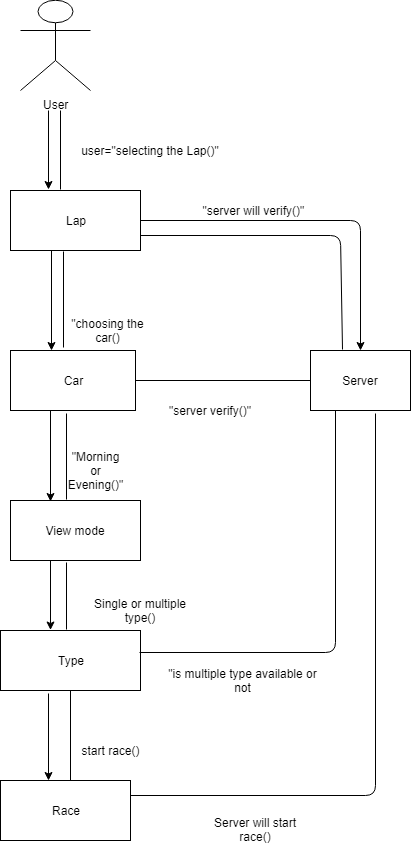

The diagram above was exported from draw.io. Its source (the exported page's mxGraphModel, read from the mxfile embedded in the PNG):
<mxGraphModel dx="754" dy="659" grid="1" gridSize="10" guides="1" tooltips="1" connect="1" arrows="1" fold="1" page="1" pageScale="1" pageWidth="850" pageHeight="1100" math="0" shadow="0">
  <root>
    <mxCell id="0" />
    <mxCell id="1" parent="0" />
    <mxCell id="jexZJ9Mb28vO63gCGfIy-1" value="User&lt;br&gt;&lt;br&gt;" style="shape=umlActor;verticalLabelPosition=bottom;labelBackgroundColor=#ffffff;verticalAlign=top;html=1;outlineConnect=0;" vertex="1" parent="1">
      <mxGeometry x="130" y="70" width="70" height="90" as="geometry" />
    </mxCell>
    <mxCell id="jexZJ9Mb28vO63gCGfIy-2" value="Lap" style="rounded=0;whiteSpace=wrap;html=1;" vertex="1" parent="1">
      <mxGeometry x="120" y="260" width="130" height="60" as="geometry" />
    </mxCell>
    <mxCell id="jexZJ9Mb28vO63gCGfIy-5" value="user=&quot;selecting the Lap()&quot;" style="text;html=1;strokeColor=none;fillColor=none;align=center;verticalAlign=middle;whiteSpace=wrap;rounded=0;" vertex="1" parent="1">
      <mxGeometry x="185" y="210" width="150" height="20" as="geometry" />
    </mxCell>
    <mxCell id="jexZJ9Mb28vO63gCGfIy-6" value="Server" style="rounded=0;whiteSpace=wrap;html=1;" vertex="1" parent="1">
      <mxGeometry x="420" y="420" width="100" height="60" as="geometry" />
    </mxCell>
    <mxCell id="jexZJ9Mb28vO63gCGfIy-7" value="" style="endArrow=classic;html=1;exitX=1;exitY=0.5;exitDx=0;exitDy=0;entryX=0.5;entryY=0;entryDx=0;entryDy=0;" edge="1" parent="1" source="jexZJ9Mb28vO63gCGfIy-2" target="jexZJ9Mb28vO63gCGfIy-6">
      <mxGeometry width="50" height="50" relative="1" as="geometry">
        <mxPoint x="254" y="297" as="sourcePoint" />
        <mxPoint x="389" y="290" as="targetPoint" />
        <Array as="points">
          <mxPoint x="470" y="290" />
        </Array>
      </mxGeometry>
    </mxCell>
    <mxCell id="jexZJ9Mb28vO63gCGfIy-8" value="&quot;server will verify()&quot;&amp;nbsp;" style="text;html=1;strokeColor=none;fillColor=none;align=center;verticalAlign=middle;whiteSpace=wrap;rounded=0;" vertex="1" parent="1">
      <mxGeometry x="305" y="270" width="120" height="20" as="geometry" />
    </mxCell>
    <mxCell id="jexZJ9Mb28vO63gCGfIy-10" value="" style="endArrow=none;html=1;" edge="1" parent="1">
      <mxGeometry width="50" height="50" relative="1" as="geometry">
        <mxPoint x="170" y="259" as="sourcePoint" />
        <mxPoint x="170" y="180" as="targetPoint" />
      </mxGeometry>
    </mxCell>
    <mxCell id="jexZJ9Mb28vO63gCGfIy-14" value="" style="endArrow=classic;html=1;entryX=0.315;entryY=-0.017;entryDx=0;entryDy=0;entryPerimeter=0;" edge="1" parent="1">
      <mxGeometry width="50" height="50" relative="1" as="geometry">
        <mxPoint x="158" y="180" as="sourcePoint" />
        <mxPoint x="158" y="259" as="targetPoint" />
      </mxGeometry>
    </mxCell>
    <mxCell id="jexZJ9Mb28vO63gCGfIy-15" value="Car" style="rounded=0;whiteSpace=wrap;html=1;" vertex="1" parent="1">
      <mxGeometry x="120" y="420" width="125" height="60" as="geometry" />
    </mxCell>
    <mxCell id="jexZJ9Mb28vO63gCGfIy-17" value="" style="endArrow=classic;html=1;" edge="1" parent="1">
      <mxGeometry width="50" height="50" relative="1" as="geometry">
        <mxPoint x="161" y="320" as="sourcePoint" />
        <mxPoint x="161" y="420" as="targetPoint" />
      </mxGeometry>
    </mxCell>
    <mxCell id="jexZJ9Mb28vO63gCGfIy-18" value="" style="endArrow=none;html=1;exitX=1;exitY=0.75;exitDx=0;exitDy=0;entryX=0.32;entryY=-0.017;entryDx=0;entryDy=0;entryPerimeter=0;" edge="1" parent="1" source="jexZJ9Mb28vO63gCGfIy-2" target="jexZJ9Mb28vO63gCGfIy-6">
      <mxGeometry width="50" height="50" relative="1" as="geometry">
        <mxPoint x="330" y="370" as="sourcePoint" />
        <mxPoint x="450" y="399" as="targetPoint" />
        <Array as="points">
          <mxPoint x="450" y="305" />
        </Array>
      </mxGeometry>
    </mxCell>
    <mxCell id="jexZJ9Mb28vO63gCGfIy-19" value="" style="endArrow=none;html=1;" edge="1" parent="1">
      <mxGeometry width="50" height="50" relative="1" as="geometry">
        <mxPoint x="173" y="321" as="sourcePoint" />
        <mxPoint x="173" y="417" as="targetPoint" />
      </mxGeometry>
    </mxCell>
    <mxCell id="jexZJ9Mb28vO63gCGfIy-20" value="" style="endArrow=none;html=1;exitX=1;exitY=0.5;exitDx=0;exitDy=0;entryX=0;entryY=0.5;entryDx=0;entryDy=0;" edge="1" parent="1" source="jexZJ9Mb28vO63gCGfIy-15" target="jexZJ9Mb28vO63gCGfIy-6">
      <mxGeometry width="50" height="50" relative="1" as="geometry">
        <mxPoint x="300" y="490" as="sourcePoint" />
        <mxPoint x="350" y="440" as="targetPoint" />
      </mxGeometry>
    </mxCell>
    <mxCell id="jexZJ9Mb28vO63gCGfIy-22" value="&quot;choosing the car()" style="text;html=1;strokeColor=none;fillColor=none;align=center;verticalAlign=middle;whiteSpace=wrap;rounded=0;" vertex="1" parent="1">
      <mxGeometry x="170" y="390" width="95" height="20" as="geometry" />
    </mxCell>
    <mxCell id="jexZJ9Mb28vO63gCGfIy-25" value="&quot;server verify()&quot;" style="text;html=1;strokeColor=none;fillColor=none;align=center;verticalAlign=middle;whiteSpace=wrap;rounded=0;" vertex="1" parent="1">
      <mxGeometry x="270" y="470" width="100" height="20" as="geometry" />
    </mxCell>
    <mxCell id="jexZJ9Mb28vO63gCGfIy-26" value="View mode" style="rounded=0;whiteSpace=wrap;html=1;" vertex="1" parent="1">
      <mxGeometry x="120" y="570" width="130" height="60" as="geometry" />
    </mxCell>
    <mxCell id="jexZJ9Mb28vO63gCGfIy-29" value="" style="endArrow=classic;html=1;entryX=0.208;entryY=0.033;entryDx=0;entryDy=0;entryPerimeter=0;" edge="1" parent="1">
      <mxGeometry width="50" height="50" relative="1" as="geometry">
        <mxPoint x="160" y="480" as="sourcePoint" />
        <mxPoint x="160" y="571" as="targetPoint" />
      </mxGeometry>
    </mxCell>
    <mxCell id="jexZJ9Mb28vO63gCGfIy-30" value="" style="endArrow=none;html=1;" edge="1" parent="1">
      <mxGeometry width="50" height="50" relative="1" as="geometry">
        <mxPoint x="176" y="483" as="sourcePoint" />
        <mxPoint x="176" y="569" as="targetPoint" />
      </mxGeometry>
    </mxCell>
    <mxCell id="jexZJ9Mb28vO63gCGfIy-31" value="&quot;Morning or Evening()&quot;" style="text;html=1;strokeColor=none;fillColor=none;align=center;verticalAlign=middle;whiteSpace=wrap;rounded=0;" vertex="1" parent="1">
      <mxGeometry x="185" y="530" width="40" height="20" as="geometry" />
    </mxCell>
    <mxCell id="jexZJ9Mb28vO63gCGfIy-32" value="Type" style="rounded=0;whiteSpace=wrap;html=1;" vertex="1" parent="1">
      <mxGeometry x="110" y="700" width="140" height="60" as="geometry" />
    </mxCell>
    <mxCell id="jexZJ9Mb28vO63gCGfIy-37" value="" style="endArrow=classic;html=1;" edge="1" parent="1">
      <mxGeometry width="50" height="50" relative="1" as="geometry">
        <mxPoint x="160" y="630.5" as="sourcePoint" />
        <mxPoint x="160" y="699.5" as="targetPoint" />
      </mxGeometry>
    </mxCell>
    <mxCell id="jexZJ9Mb28vO63gCGfIy-38" value="Single or multiple type()" style="text;html=1;strokeColor=none;fillColor=none;align=center;verticalAlign=middle;whiteSpace=wrap;rounded=0;" vertex="1" parent="1">
      <mxGeometry x="200" y="670" width="100" height="20" as="geometry" />
    </mxCell>
    <mxCell id="jexZJ9Mb28vO63gCGfIy-39" value="" style="endArrow=none;html=1;" edge="1" parent="1">
      <mxGeometry width="50" height="50" relative="1" as="geometry">
        <mxPoint x="176" y="699" as="sourcePoint" />
        <mxPoint x="176" y="632" as="targetPoint" />
      </mxGeometry>
    </mxCell>
    <mxCell id="jexZJ9Mb28vO63gCGfIy-41" value="" style="endArrow=none;html=1;exitX=0.992;exitY=0.367;exitDx=0;exitDy=0;exitPerimeter=0;entryX=0.25;entryY=1;entryDx=0;entryDy=0;" edge="1" parent="1" source="jexZJ9Mb28vO63gCGfIy-32" target="jexZJ9Mb28vO63gCGfIy-6">
      <mxGeometry width="50" height="50" relative="1" as="geometry">
        <mxPoint x="340" y="720" as="sourcePoint" />
        <mxPoint x="390" y="670" as="targetPoint" />
        <Array as="points">
          <mxPoint x="445" y="722" />
        </Array>
      </mxGeometry>
    </mxCell>
    <mxCell id="jexZJ9Mb28vO63gCGfIy-42" value="&quot;is multiple type available or not" style="text;html=1;strokeColor=none;fillColor=none;align=center;verticalAlign=middle;whiteSpace=wrap;rounded=0;" vertex="1" parent="1">
      <mxGeometry x="270" y="740" width="165" height="20" as="geometry" />
    </mxCell>
    <mxCell id="jexZJ9Mb28vO63gCGfIy-47" value="Race" style="rounded=0;whiteSpace=wrap;html=1;" vertex="1" parent="1">
      <mxGeometry x="110" y="850" width="130" height="60" as="geometry" />
    </mxCell>
    <mxCell id="jexZJ9Mb28vO63gCGfIy-48" value="" style="endArrow=classic;html=1;exitX=0.071;exitY=1.05;exitDx=0;exitDy=0;exitPerimeter=0;entryX=0.077;entryY=0;entryDx=0;entryDy=0;entryPerimeter=0;" edge="1" parent="1">
      <mxGeometry width="50" height="50" relative="1" as="geometry">
        <mxPoint x="158" y="763" as="sourcePoint" />
        <mxPoint x="158" y="850" as="targetPoint" />
      </mxGeometry>
    </mxCell>
    <mxCell id="jexZJ9Mb28vO63gCGfIy-49" value="" style="endArrow=none;html=1;entryX=0.5;entryY=1;entryDx=0;entryDy=0;" edge="1" parent="1" target="jexZJ9Mb28vO63gCGfIy-32">
      <mxGeometry width="50" height="50" relative="1" as="geometry">
        <mxPoint x="180" y="850" as="sourcePoint" />
        <mxPoint x="183" y="760" as="targetPoint" />
      </mxGeometry>
    </mxCell>
    <mxCell id="jexZJ9Mb28vO63gCGfIy-50" value="start race()" style="text;html=1;strokeColor=none;fillColor=none;align=center;verticalAlign=middle;whiteSpace=wrap;rounded=0;" vertex="1" parent="1">
      <mxGeometry x="182.5" y="810" width="75" height="20" as="geometry" />
    </mxCell>
    <mxCell id="jexZJ9Mb28vO63gCGfIy-52" value="" style="endArrow=none;html=1;exitX=1;exitY=0.25;exitDx=0;exitDy=0;entryX=0.65;entryY=1.05;entryDx=0;entryDy=0;entryPerimeter=0;" edge="1" parent="1" source="jexZJ9Mb28vO63gCGfIy-47" target="jexZJ9Mb28vO63gCGfIy-6">
      <mxGeometry width="50" height="50" relative="1" as="geometry">
        <mxPoint x="320" y="850" as="sourcePoint" />
        <mxPoint x="470" y="760" as="targetPoint" />
        <Array as="points">
          <mxPoint x="485" y="865" />
        </Array>
      </mxGeometry>
    </mxCell>
    <mxCell id="jexZJ9Mb28vO63gCGfIy-53" value="Server will start race()" style="text;html=1;strokeColor=none;fillColor=none;align=center;verticalAlign=middle;whiteSpace=wrap;rounded=0;" vertex="1" parent="1">
      <mxGeometry x="320" y="889" width="90" height="20" as="geometry" />
    </mxCell>
  </root>
</mxGraphModel>